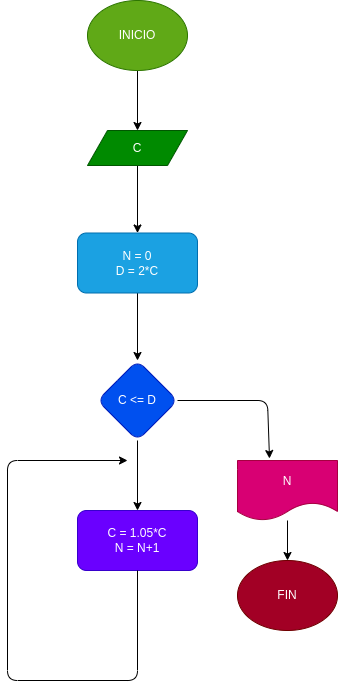

The diagram above was exported from draw.io. Its source (the exported page's mxGraphModel, read from the mxfile embedded in the PNG):
<mxGraphModel dx="298" dy="417" grid="1" gridSize="10" guides="1" tooltips="1" connect="1" arrows="1" fold="1" page="1" pageScale="1" pageWidth="1654" pageHeight="2336" math="0" shadow="0">
  <root>
    <mxCell id="0" />
    <mxCell id="1" parent="0" />
    <mxCell id="4" value="" style="edgeStyle=none;html=1;" edge="1" parent="1" source="2" target="3">
      <mxGeometry relative="1" as="geometry" />
    </mxCell>
    <mxCell id="2" value="INICIO" style="ellipse;whiteSpace=wrap;html=1;fillColor=#60a917;fontColor=#ffffff;strokeColor=#2D7600;" vertex="1" parent="1">
      <mxGeometry x="110" y="80" width="100" height="70" as="geometry" />
    </mxCell>
    <mxCell id="6" value="" style="edgeStyle=none;html=1;" edge="1" parent="1" source="3" target="5">
      <mxGeometry relative="1" as="geometry" />
    </mxCell>
    <mxCell id="3" value="C" style="shape=parallelogram;perimeter=parallelogramPerimeter;whiteSpace=wrap;html=1;fixedSize=1;fillColor=#008a00;fontColor=#ffffff;strokeColor=#005700;" vertex="1" parent="1">
      <mxGeometry x="110" y="210" width="100" height="35" as="geometry" />
    </mxCell>
    <mxCell id="8" value="" style="edgeStyle=none;html=1;" edge="1" parent="1" source="5" target="7">
      <mxGeometry relative="1" as="geometry" />
    </mxCell>
    <mxCell id="5" value="N = 0&lt;br&gt;D = 2*C" style="rounded=1;whiteSpace=wrap;html=1;fillColor=#1ba1e2;strokeColor=#006EAF;fontColor=#ffffff;" vertex="1" parent="1">
      <mxGeometry x="100" y="312.5" width="120" height="60" as="geometry" />
    </mxCell>
    <mxCell id="12" value="" style="edgeStyle=none;html=1;" edge="1" parent="1" source="7" target="11">
      <mxGeometry relative="1" as="geometry" />
    </mxCell>
    <mxCell id="7" value="C &amp;lt;= D" style="rhombus;whiteSpace=wrap;html=1;fillColor=#0050ef;strokeColor=#001DBC;fontColor=#ffffff;rounded=1;" vertex="1" parent="1">
      <mxGeometry x="120" y="440" width="80" height="80" as="geometry" />
    </mxCell>
    <mxCell id="11" value="C = 1.05*C&lt;br&gt;N = N+1" style="rounded=1;whiteSpace=wrap;html=1;fillColor=#6a00ff;strokeColor=#3700CC;fontColor=#ffffff;" vertex="1" parent="1">
      <mxGeometry x="100" y="590" width="120" height="60" as="geometry" />
    </mxCell>
    <mxCell id="13" value="" style="endArrow=classic;html=1;exitX=0.5;exitY=1;exitDx=0;exitDy=0;" edge="1" parent="1" source="11">
      <mxGeometry width="50" height="50" relative="1" as="geometry">
        <mxPoint x="150" y="710" as="sourcePoint" />
        <mxPoint x="150" y="540" as="targetPoint" />
        <Array as="points">
          <mxPoint x="160" y="760" />
          <mxPoint x="30" y="760" />
          <mxPoint x="30" y="540" />
        </Array>
      </mxGeometry>
    </mxCell>
    <mxCell id="17" value="" style="edgeStyle=none;html=1;" edge="1" parent="1" source="14" target="16">
      <mxGeometry relative="1" as="geometry" />
    </mxCell>
    <mxCell id="14" value="N" style="shape=document;whiteSpace=wrap;html=1;boundedLbl=1;fillColor=#d80073;strokeColor=#A50040;fontColor=#ffffff;rounded=1;" vertex="1" parent="1">
      <mxGeometry x="260" y="540" width="100" height="60" as="geometry" />
    </mxCell>
    <mxCell id="15" value="" style="endArrow=classic;html=1;exitX=1;exitY=0.5;exitDx=0;exitDy=0;entryX=0.32;entryY=-0.033;entryDx=0;entryDy=0;entryPerimeter=0;" edge="1" parent="1" source="7" target="14">
      <mxGeometry width="50" height="50" relative="1" as="geometry">
        <mxPoint x="260" y="490" as="sourcePoint" />
        <mxPoint x="330" y="540" as="targetPoint" />
        <Array as="points">
          <mxPoint x="290" y="480" />
        </Array>
      </mxGeometry>
    </mxCell>
    <mxCell id="16" value="FIN" style="ellipse;whiteSpace=wrap;html=1;fillColor=#a20025;fontColor=#ffffff;strokeColor=#6F0000;" vertex="1" parent="1">
      <mxGeometry x="260" y="640" width="100" height="70" as="geometry" />
    </mxCell>
  </root>
</mxGraphModel>